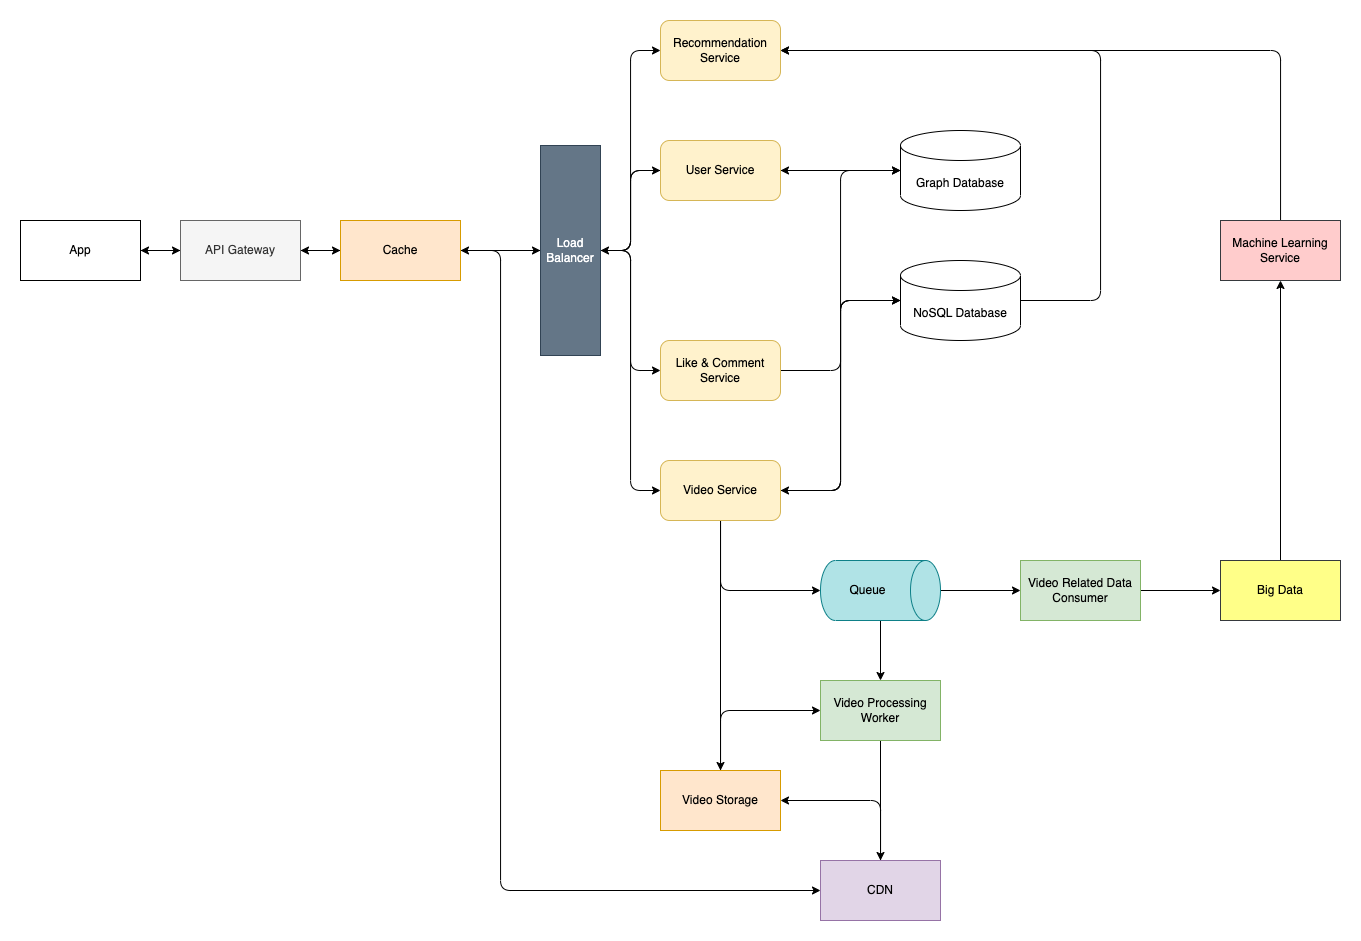

The diagram above was exported from draw.io. Its source (the exported page's mxGraphModel, read from the mxfile embedded in the PNG):
<mxGraphModel dx="2205" dy="1338" grid="1" gridSize="10" guides="1" tooltips="1" connect="1" arrows="1" fold="1" page="0" pageScale="1" pageWidth="850" pageHeight="1100" math="0" shadow="0">
  <root>
    <mxCell id="0" />
    <mxCell id="1" parent="0" />
    <mxCell id="sHhL3jPO2kCyQePRyJuF-44" style="edgeStyle=orthogonalEdgeStyle;rounded=1;orthogonalLoop=1;jettySize=auto;html=1;" parent="1" source="sHhL3jPO2kCyQePRyJuF-1" target="sHhL3jPO2kCyQePRyJuF-36" edge="1">
      <mxGeometry relative="1" as="geometry" />
    </mxCell>
    <mxCell id="sHhL3jPO2kCyQePRyJuF-48" style="edgeStyle=orthogonalEdgeStyle;rounded=1;orthogonalLoop=1;jettySize=auto;html=1;" parent="1" source="sHhL3jPO2kCyQePRyJuF-1" target="sHhL3jPO2kCyQePRyJuF-46" edge="1">
      <mxGeometry relative="1" as="geometry" />
    </mxCell>
    <mxCell id="sHhL3jPO2kCyQePRyJuF-1" value="API Gateway" style="rounded=0;whiteSpace=wrap;html=1;fillColor=#f5f5f5;fontColor=#333333;strokeColor=#666666;" parent="1" vertex="1">
      <mxGeometry x="-600" y="160" width="120" height="60" as="geometry" />
    </mxCell>
    <mxCell id="sHhL3jPO2kCyQePRyJuF-5" style="edgeStyle=orthogonalEdgeStyle;rounded=1;orthogonalLoop=1;jettySize=auto;html=1;entryX=0;entryY=0.5;entryDx=0;entryDy=0;" parent="1" source="sHhL3jPO2kCyQePRyJuF-2" target="sHhL3jPO2kCyQePRyJuF-4" edge="1">
      <mxGeometry relative="1" as="geometry" />
    </mxCell>
    <mxCell id="sHhL3jPO2kCyQePRyJuF-17" style="edgeStyle=orthogonalEdgeStyle;rounded=1;orthogonalLoop=1;jettySize=auto;html=1;entryX=0;entryY=0.5;entryDx=0;entryDy=0;" parent="1" source="sHhL3jPO2kCyQePRyJuF-2" target="sHhL3jPO2kCyQePRyJuF-16" edge="1">
      <mxGeometry relative="1" as="geometry" />
    </mxCell>
    <mxCell id="sHhL3jPO2kCyQePRyJuF-43" style="edgeStyle=orthogonalEdgeStyle;rounded=1;orthogonalLoop=1;jettySize=auto;html=1;" parent="1" source="sHhL3jPO2kCyQePRyJuF-2" target="sHhL3jPO2kCyQePRyJuF-36" edge="1">
      <mxGeometry relative="1" as="geometry" />
    </mxCell>
    <mxCell id="sHhL3jPO2kCyQePRyJuF-71" style="edgeStyle=orthogonalEdgeStyle;rounded=1;orthogonalLoop=1;jettySize=auto;html=1;entryX=0;entryY=0.5;entryDx=0;entryDy=0;" parent="1" source="sHhL3jPO2kCyQePRyJuF-2" target="sHhL3jPO2kCyQePRyJuF-70" edge="1">
      <mxGeometry relative="1" as="geometry" />
    </mxCell>
    <mxCell id="cYRhhGUPkrINi-bRdu0I-10" style="edgeStyle=orthogonalEdgeStyle;rounded=1;orthogonalLoop=1;jettySize=auto;html=1;" parent="1" source="sHhL3jPO2kCyQePRyJuF-2" target="cYRhhGUPkrINi-bRdu0I-8" edge="1">
      <mxGeometry relative="1" as="geometry">
        <Array as="points">
          <mxPoint x="-150" y="190" />
          <mxPoint x="-150" y="310" />
        </Array>
      </mxGeometry>
    </mxCell>
    <mxCell id="sHhL3jPO2kCyQePRyJuF-2" value="Load&lt;br&gt;Balancer" style="rounded=0;whiteSpace=wrap;html=1;fillColor=#647687;strokeColor=#314354;fontColor=#ffffff;" parent="1" vertex="1">
      <mxGeometry x="-240" y="85" width="60" height="210" as="geometry" />
    </mxCell>
    <mxCell id="sHhL3jPO2kCyQePRyJuF-7" style="edgeStyle=orthogonalEdgeStyle;rounded=1;orthogonalLoop=1;jettySize=auto;html=1;entryX=1;entryY=0.5;entryDx=0;entryDy=0;" parent="1" source="sHhL3jPO2kCyQePRyJuF-4" target="sHhL3jPO2kCyQePRyJuF-2" edge="1">
      <mxGeometry relative="1" as="geometry" />
    </mxCell>
    <mxCell id="cYRhhGUPkrINi-bRdu0I-2" style="edgeStyle=orthogonalEdgeStyle;rounded=0;orthogonalLoop=1;jettySize=auto;html=1;" parent="1" source="sHhL3jPO2kCyQePRyJuF-4" target="cYRhhGUPkrINi-bRdu0I-1" edge="1">
      <mxGeometry relative="1" as="geometry" />
    </mxCell>
    <mxCell id="sHhL3jPO2kCyQePRyJuF-4" value="User Service" style="rounded=1;whiteSpace=wrap;html=1;fillColor=#fff2cc;strokeColor=#d6b656;" parent="1" vertex="1">
      <mxGeometry x="-120" y="80" width="120" height="60" as="geometry" />
    </mxCell>
    <mxCell id="sHhL3jPO2kCyQePRyJuF-25" style="edgeStyle=orthogonalEdgeStyle;rounded=1;orthogonalLoop=1;jettySize=auto;html=1;entryX=0;entryY=0.5;entryDx=0;entryDy=0;entryPerimeter=0;" parent="1" source="sHhL3jPO2kCyQePRyJuF-16" target="sHhL3jPO2kCyQePRyJuF-24" edge="1">
      <mxGeometry relative="1" as="geometry">
        <Array as="points">
          <mxPoint x="60" y="430" />
          <mxPoint x="60" y="240" />
        </Array>
      </mxGeometry>
    </mxCell>
    <mxCell id="sHhL3jPO2kCyQePRyJuF-51" style="edgeStyle=orthogonalEdgeStyle;rounded=1;orthogonalLoop=1;jettySize=auto;html=1;" parent="1" source="sHhL3jPO2kCyQePRyJuF-16" target="sHhL3jPO2kCyQePRyJuF-30" edge="1">
      <mxGeometry relative="1" as="geometry" />
    </mxCell>
    <mxCell id="sHhL3jPO2kCyQePRyJuF-65" style="edgeStyle=orthogonalEdgeStyle;rounded=1;orthogonalLoop=1;jettySize=auto;html=1;entryX=0.5;entryY=1;entryDx=0;entryDy=0;entryPerimeter=0;" parent="1" source="sHhL3jPO2kCyQePRyJuF-16" target="sHhL3jPO2kCyQePRyJuF-50" edge="1">
      <mxGeometry relative="1" as="geometry">
        <Array as="points">
          <mxPoint x="-60" y="530" />
        </Array>
      </mxGeometry>
    </mxCell>
    <mxCell id="cYRhhGUPkrINi-bRdu0I-9" style="edgeStyle=orthogonalEdgeStyle;rounded=1;orthogonalLoop=1;jettySize=auto;html=1;" parent="1" source="sHhL3jPO2kCyQePRyJuF-16" target="cYRhhGUPkrINi-bRdu0I-1" edge="1">
      <mxGeometry relative="1" as="geometry">
        <Array as="points">
          <mxPoint x="60" y="430" />
          <mxPoint x="60" y="110" />
        </Array>
      </mxGeometry>
    </mxCell>
    <mxCell id="sHhL3jPO2kCyQePRyJuF-16" value="Video Service" style="rounded=1;whiteSpace=wrap;html=1;fillColor=#fff2cc;strokeColor=#d6b656;" parent="1" vertex="1">
      <mxGeometry x="-120" y="400" width="120" height="60" as="geometry" />
    </mxCell>
    <mxCell id="sHhL3jPO2kCyQePRyJuF-26" style="edgeStyle=orthogonalEdgeStyle;rounded=1;orthogonalLoop=1;jettySize=auto;html=1;entryX=1;entryY=0.5;entryDx=0;entryDy=0;" parent="1" source="sHhL3jPO2kCyQePRyJuF-24" target="sHhL3jPO2kCyQePRyJuF-16" edge="1">
      <mxGeometry relative="1" as="geometry">
        <Array as="points">
          <mxPoint x="60" y="240" />
          <mxPoint x="60" y="430" />
        </Array>
      </mxGeometry>
    </mxCell>
    <mxCell id="sHhL3jPO2kCyQePRyJuF-77" style="edgeStyle=orthogonalEdgeStyle;rounded=1;orthogonalLoop=1;jettySize=auto;html=1;" parent="1" source="sHhL3jPO2kCyQePRyJuF-24" target="sHhL3jPO2kCyQePRyJuF-70" edge="1">
      <mxGeometry relative="1" as="geometry">
        <Array as="points">
          <mxPoint x="320" y="240" />
          <mxPoint x="320" y="-10" />
        </Array>
      </mxGeometry>
    </mxCell>
    <mxCell id="sHhL3jPO2kCyQePRyJuF-24" value="NoSQL Database" style="shape=cylinder3;whiteSpace=wrap;html=1;boundedLbl=1;backgroundOutline=1;size=15;" parent="1" vertex="1">
      <mxGeometry x="120" y="200" width="120" height="80" as="geometry" />
    </mxCell>
    <mxCell id="cYRhhGUPkrINi-bRdu0I-7" style="edgeStyle=orthogonalEdgeStyle;rounded=1;orthogonalLoop=1;jettySize=auto;html=1;" parent="1" source="sHhL3jPO2kCyQePRyJuF-27" target="sHhL3jPO2kCyQePRyJuF-30" edge="1">
      <mxGeometry relative="1" as="geometry">
        <Array as="points">
          <mxPoint x="100" y="740" />
        </Array>
      </mxGeometry>
    </mxCell>
    <mxCell id="sHhL3jPO2kCyQePRyJuF-27" value="CDN" style="rounded=0;whiteSpace=wrap;html=1;fillColor=#e1d5e7;strokeColor=#9673a6;" parent="1" vertex="1">
      <mxGeometry x="40" y="800" width="120" height="60" as="geometry" />
    </mxCell>
    <mxCell id="cYRhhGUPkrINi-bRdu0I-6" style="edgeStyle=orthogonalEdgeStyle;orthogonalLoop=1;jettySize=auto;html=1;rounded=1;" parent="1" source="sHhL3jPO2kCyQePRyJuF-30" target="sHhL3jPO2kCyQePRyJuF-60" edge="1">
      <mxGeometry relative="1" as="geometry">
        <Array as="points">
          <mxPoint x="-60" y="650" />
        </Array>
      </mxGeometry>
    </mxCell>
    <mxCell id="sHhL3jPO2kCyQePRyJuF-30" value="Video Storage" style="rounded=0;whiteSpace=wrap;html=1;fillColor=#ffe6cc;strokeColor=#d79b00;" parent="1" vertex="1">
      <mxGeometry x="-120" y="710" width="120" height="60" as="geometry" />
    </mxCell>
    <mxCell id="sHhL3jPO2kCyQePRyJuF-40" style="edgeStyle=orthogonalEdgeStyle;rounded=1;orthogonalLoop=1;jettySize=auto;html=1;" parent="1" source="sHhL3jPO2kCyQePRyJuF-36" target="sHhL3jPO2kCyQePRyJuF-2" edge="1">
      <mxGeometry relative="1" as="geometry" />
    </mxCell>
    <mxCell id="sHhL3jPO2kCyQePRyJuF-41" style="edgeStyle=orthogonalEdgeStyle;rounded=1;orthogonalLoop=1;jettySize=auto;html=1;entryX=0;entryY=0.5;entryDx=0;entryDy=0;" parent="1" source="sHhL3jPO2kCyQePRyJuF-36" target="sHhL3jPO2kCyQePRyJuF-27" edge="1">
      <mxGeometry relative="1" as="geometry">
        <Array as="points">
          <mxPoint x="-280" y="190" />
          <mxPoint x="-280" y="830" />
        </Array>
      </mxGeometry>
    </mxCell>
    <mxCell id="sHhL3jPO2kCyQePRyJuF-45" style="edgeStyle=orthogonalEdgeStyle;rounded=1;orthogonalLoop=1;jettySize=auto;html=1;entryX=1;entryY=0.5;entryDx=0;entryDy=0;" parent="1" source="sHhL3jPO2kCyQePRyJuF-36" target="sHhL3jPO2kCyQePRyJuF-1" edge="1">
      <mxGeometry relative="1" as="geometry" />
    </mxCell>
    <mxCell id="sHhL3jPO2kCyQePRyJuF-36" value="Cache" style="rounded=0;whiteSpace=wrap;html=1;fillColor=#ffe6cc;strokeColor=#d79b00;" parent="1" vertex="1">
      <mxGeometry x="-440" y="160" width="120" height="60" as="geometry" />
    </mxCell>
    <mxCell id="sHhL3jPO2kCyQePRyJuF-47" style="edgeStyle=orthogonalEdgeStyle;rounded=1;orthogonalLoop=1;jettySize=auto;html=1;entryX=0;entryY=0.5;entryDx=0;entryDy=0;" parent="1" source="sHhL3jPO2kCyQePRyJuF-46" target="sHhL3jPO2kCyQePRyJuF-1" edge="1">
      <mxGeometry relative="1" as="geometry" />
    </mxCell>
    <mxCell id="sHhL3jPO2kCyQePRyJuF-46" value="App" style="rounded=0;whiteSpace=wrap;html=1;" parent="1" vertex="1">
      <mxGeometry x="-760" y="160" width="120" height="60" as="geometry" />
    </mxCell>
    <mxCell id="sHhL3jPO2kCyQePRyJuF-61" style="edgeStyle=orthogonalEdgeStyle;rounded=1;orthogonalLoop=1;jettySize=auto;html=1;" parent="1" source="sHhL3jPO2kCyQePRyJuF-50" target="sHhL3jPO2kCyQePRyJuF-60" edge="1">
      <mxGeometry relative="1" as="geometry" />
    </mxCell>
    <mxCell id="sHhL3jPO2kCyQePRyJuF-80" style="edgeStyle=orthogonalEdgeStyle;rounded=1;orthogonalLoop=1;jettySize=auto;html=1;entryX=0;entryY=0.5;entryDx=0;entryDy=0;" parent="1" source="sHhL3jPO2kCyQePRyJuF-50" target="sHhL3jPO2kCyQePRyJuF-66" edge="1">
      <mxGeometry relative="1" as="geometry" />
    </mxCell>
    <mxCell id="sHhL3jPO2kCyQePRyJuF-50" value="Queue" style="shape=cylinder3;whiteSpace=wrap;html=1;boundedLbl=1;backgroundOutline=1;size=15;direction=south;fillColor=#b0e3e6;strokeColor=#0e8088;" parent="1" vertex="1">
      <mxGeometry x="40" y="500" width="120" height="60" as="geometry" />
    </mxCell>
    <mxCell id="sHhL3jPO2kCyQePRyJuF-62" style="edgeStyle=orthogonalEdgeStyle;rounded=1;orthogonalLoop=1;jettySize=auto;html=1;" parent="1" source="sHhL3jPO2kCyQePRyJuF-60" target="sHhL3jPO2kCyQePRyJuF-27" edge="1">
      <mxGeometry relative="1" as="geometry" />
    </mxCell>
    <mxCell id="sHhL3jPO2kCyQePRyJuF-60" value="Video Processing Worker" style="rounded=0;whiteSpace=wrap;html=1;fillColor=#d5e8d4;strokeColor=#82b366;" parent="1" vertex="1">
      <mxGeometry x="40" y="620" width="120" height="60" as="geometry" />
    </mxCell>
    <mxCell id="sHhL3jPO2kCyQePRyJuF-69" value="" style="edgeStyle=orthogonalEdgeStyle;rounded=1;orthogonalLoop=1;jettySize=auto;html=1;" parent="1" source="sHhL3jPO2kCyQePRyJuF-66" target="sHhL3jPO2kCyQePRyJuF-68" edge="1">
      <mxGeometry relative="1" as="geometry" />
    </mxCell>
    <mxCell id="sHhL3jPO2kCyQePRyJuF-66" value="Video Related Data Consumer" style="rounded=0;whiteSpace=wrap;html=1;fillColor=#d5e8d4;strokeColor=#82b366;" parent="1" vertex="1">
      <mxGeometry x="240" y="500" width="120" height="60" as="geometry" />
    </mxCell>
    <mxCell id="sHhL3jPO2kCyQePRyJuF-75" style="edgeStyle=orthogonalEdgeStyle;rounded=1;orthogonalLoop=1;jettySize=auto;html=1;entryX=0.5;entryY=1;entryDx=0;entryDy=0;" parent="1" source="sHhL3jPO2kCyQePRyJuF-68" target="sHhL3jPO2kCyQePRyJuF-74" edge="1">
      <mxGeometry relative="1" as="geometry" />
    </mxCell>
    <mxCell id="sHhL3jPO2kCyQePRyJuF-68" value="Big Data" style="whiteSpace=wrap;html=1;fillColor=#ffff88;strokeColor=#36393d;rounded=0;" parent="1" vertex="1">
      <mxGeometry x="440" y="500" width="120" height="60" as="geometry" />
    </mxCell>
    <mxCell id="sHhL3jPO2kCyQePRyJuF-70" value="Recommendation Service" style="rounded=1;whiteSpace=wrap;html=1;fillColor=#fff2cc;strokeColor=#d6b656;" parent="1" vertex="1">
      <mxGeometry x="-120" y="-40" width="120" height="60" as="geometry" />
    </mxCell>
    <mxCell id="sHhL3jPO2kCyQePRyJuF-78" style="edgeStyle=orthogonalEdgeStyle;rounded=1;orthogonalLoop=1;jettySize=auto;html=1;" parent="1" source="sHhL3jPO2kCyQePRyJuF-74" target="sHhL3jPO2kCyQePRyJuF-70" edge="1">
      <mxGeometry relative="1" as="geometry">
        <Array as="points">
          <mxPoint x="500" y="-10" />
        </Array>
      </mxGeometry>
    </mxCell>
    <mxCell id="sHhL3jPO2kCyQePRyJuF-74" value="Machine Learning Service" style="rounded=0;whiteSpace=wrap;html=1;fillColor=#ffcccc;strokeColor=#36393d;" parent="1" vertex="1">
      <mxGeometry x="440" y="160" width="120" height="60" as="geometry" />
    </mxCell>
    <mxCell id="cYRhhGUPkrINi-bRdu0I-5" style="edgeStyle=orthogonalEdgeStyle;rounded=0;orthogonalLoop=1;jettySize=auto;html=1;" parent="1" source="cYRhhGUPkrINi-bRdu0I-1" target="sHhL3jPO2kCyQePRyJuF-4" edge="1">
      <mxGeometry relative="1" as="geometry" />
    </mxCell>
    <mxCell id="cYRhhGUPkrINi-bRdu0I-1" value="Graph Database" style="shape=cylinder3;whiteSpace=wrap;html=1;boundedLbl=1;backgroundOutline=1;size=15;" parent="1" vertex="1">
      <mxGeometry x="120" y="70" width="120" height="80" as="geometry" />
    </mxCell>
    <mxCell id="cYRhhGUPkrINi-bRdu0I-11" style="edgeStyle=orthogonalEdgeStyle;rounded=1;orthogonalLoop=1;jettySize=auto;html=1;" parent="1" source="cYRhhGUPkrINi-bRdu0I-8" target="sHhL3jPO2kCyQePRyJuF-24" edge="1">
      <mxGeometry relative="1" as="geometry">
        <Array as="points">
          <mxPoint x="60" y="310" />
          <mxPoint x="60" y="240" />
        </Array>
      </mxGeometry>
    </mxCell>
    <mxCell id="cYRhhGUPkrINi-bRdu0I-8" value="Like &amp;amp; Comment Service" style="rounded=1;whiteSpace=wrap;html=1;fillColor=#fff2cc;strokeColor=#d6b656;" parent="1" vertex="1">
      <mxGeometry x="-120" y="280" width="120" height="60" as="geometry" />
    </mxCell>
  </root>
</mxGraphModel>